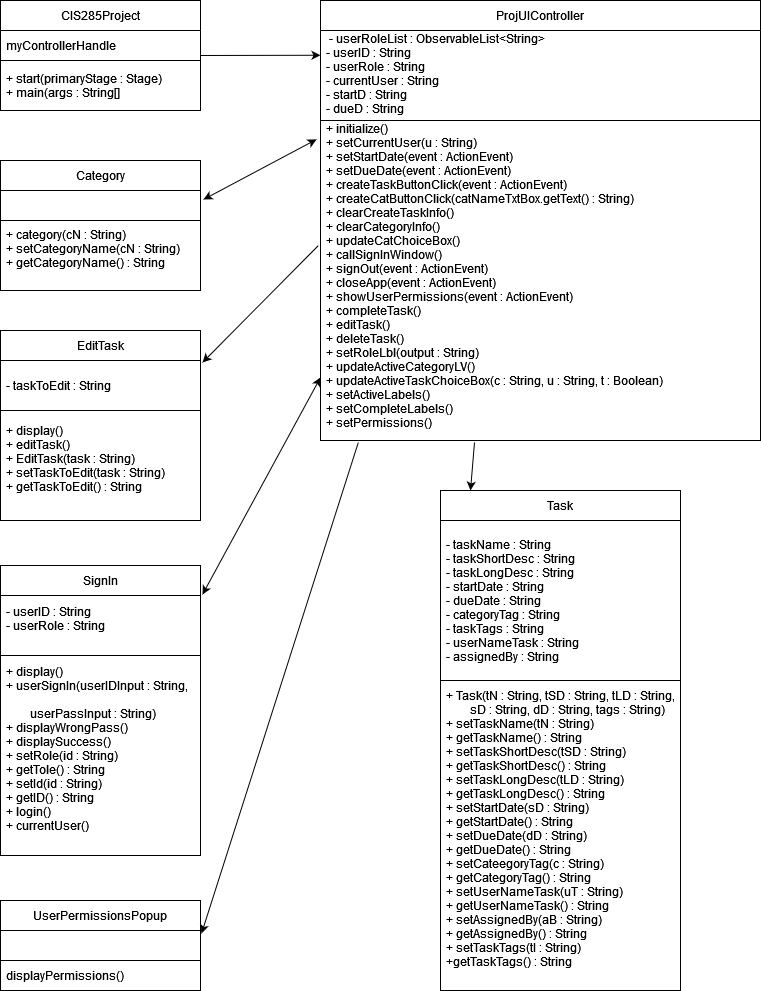

The diagram above was exported from draw.io. Its source (the exported page's mxGraphModel, read from the mxfile embedded in the PNG):
<mxGraphModel dx="1102" dy="572" grid="1" gridSize="10" guides="1" tooltips="1" connect="1" arrows="1" fold="1" page="1" pageScale="1" pageWidth="827" pageHeight="1169" math="0" shadow="0">
  <root>
    <mxCell id="WIyWlLk6GJQsqaUBKTNV-0" />
    <mxCell id="WIyWlLk6GJQsqaUBKTNV-1" parent="WIyWlLk6GJQsqaUBKTNV-0" />
    <mxCell id="FjSeBQqg0vi3ovNjzJ7A-0" value="CIS285Project" style="swimlane;fontStyle=0;childLayout=stackLayout;horizontal=1;startSize=30;horizontalStack=0;resizeParent=1;resizeParentMax=0;resizeLast=0;collapsible=1;marginBottom=0;" vertex="1" parent="WIyWlLk6GJQsqaUBKTNV-1">
      <mxGeometry x="40" y="20" width="200" height="110" as="geometry">
        <mxRectangle x="344" y="30" width="50" height="30" as="alternateBounds" />
      </mxGeometry>
    </mxCell>
    <mxCell id="FjSeBQqg0vi3ovNjzJ7A-2" value="myControllerHandle" style="text;strokeColor=none;fillColor=none;align=left;verticalAlign=middle;spacingLeft=4;spacingRight=4;overflow=hidden;points=[[0,0.5],[1,0.5]];portConstraint=eastwest;rotatable=0;" vertex="1" parent="FjSeBQqg0vi3ovNjzJ7A-0">
      <mxGeometry y="30" width="200" height="30" as="geometry" />
    </mxCell>
    <mxCell id="FjSeBQqg0vi3ovNjzJ7A-3" value="+ start(primaryStage : Stage)&#10;+ main(args : String[]" style="text;strokeColor=default;fillColor=none;align=left;verticalAlign=middle;spacingLeft=4;spacingRight=4;overflow=hidden;points=[[0,0.5],[1,0.5]];portConstraint=eastwest;rotatable=0;" vertex="1" parent="FjSeBQqg0vi3ovNjzJ7A-0">
      <mxGeometry y="60" width="200" height="50" as="geometry" />
    </mxCell>
    <mxCell id="FjSeBQqg0vi3ovNjzJ7A-4" value="ProjUIController" style="swimlane;fontStyle=0;childLayout=stackLayout;horizontal=1;startSize=30;horizontalStack=0;resizeParent=1;resizeParentMax=0;resizeLast=0;collapsible=1;marginBottom=0;strokeColor=default;" vertex="1" parent="WIyWlLk6GJQsqaUBKTNV-1">
      <mxGeometry x="360" y="20" width="440" height="440" as="geometry" />
    </mxCell>
    <mxCell id="FjSeBQqg0vi3ovNjzJ7A-5" value=" - userRoleList : ObservableList&lt;String&gt;&#10;- userID : String&#10;- userRole : String&#10;- currentUser : String&#10;- startD : String&#10;- dueD : String&#10;&#10;&#10;" style="text;strokeColor=none;fillColor=none;align=left;verticalAlign=middle;spacingLeft=4;spacingRight=4;overflow=hidden;points=[[0,0.5],[1,0.5]];portConstraint=eastwest;rotatable=0;" vertex="1" parent="FjSeBQqg0vi3ovNjzJ7A-4">
      <mxGeometry y="30" width="440" height="90" as="geometry" />
    </mxCell>
    <mxCell id="FjSeBQqg0vi3ovNjzJ7A-7" value="+ initialize()&#10;+ setCurrentUser(u : String)&#10;+ setStartDate(event : ActionEvent)&#10;+ setDueDate(event : ActionEvent)&#10;+ createTaskButtonClick(event : ActionEvent)&#10;+ createCatButtonClick(catNameTxtBox.getText() : String)&#10;+ clearCreateTaskInfo()&#10;+ clearCategoryInfo()&#10;+ updateCatChoiceBox()&#10;+ callSignInWindow()&#10;+ signOut(event : ActionEvent)&#10;+ closeApp(event : ActionEvent)&#10;+ showUserPermissions(event : ActionEvent)&#10;+ completeTask()&#10;+ editTask()&#10;+ deleteTask()&#10;+ setRoleLbl(output : String)&#10;+ updateActiveCategoryLV()&#10;+ updateActiveTaskChoiceBox(c : String, u : String, t : Boolean)&#10;+ setActiveLabels()&#10;+ setCompleteLabels()&#10;+ setPermissions()&#10;" style="text;strokeColor=default;fillColor=none;align=left;verticalAlign=middle;spacingLeft=4;spacingRight=4;overflow=hidden;points=[[0,0.5],[1,0.5]];portConstraint=eastwest;rotatable=0;" vertex="1" parent="FjSeBQqg0vi3ovNjzJ7A-4">
      <mxGeometry y="120" width="440" height="320" as="geometry" />
    </mxCell>
    <mxCell id="FjSeBQqg0vi3ovNjzJ7A-8" value="Category" style="swimlane;fontStyle=0;childLayout=stackLayout;horizontal=1;startSize=30;horizontalStack=0;resizeParent=1;resizeParentMax=0;resizeLast=0;collapsible=1;marginBottom=0;strokeColor=default;" vertex="1" parent="WIyWlLk6GJQsqaUBKTNV-1">
      <mxGeometry x="40" y="180" width="200" height="130" as="geometry" />
    </mxCell>
    <mxCell id="FjSeBQqg0vi3ovNjzJ7A-9" value=" " style="text;strokeColor=default;fillColor=none;align=left;verticalAlign=middle;spacingLeft=4;spacingRight=4;overflow=hidden;points=[[0,0.5],[1,0.5]];portConstraint=eastwest;rotatable=0;" vertex="1" parent="FjSeBQqg0vi3ovNjzJ7A-8">
      <mxGeometry y="30" width="200" height="30" as="geometry" />
    </mxCell>
    <mxCell id="FjSeBQqg0vi3ovNjzJ7A-10" value="+ category(cN : String)&#10;+ setCategoryName(cN : String)&#10;+ getCategoryName() : String&#10;" style="text;strokeColor=none;fillColor=none;align=left;verticalAlign=middle;spacingLeft=4;spacingRight=4;overflow=hidden;points=[[0,0.5],[1,0.5]];portConstraint=eastwest;rotatable=0;" vertex="1" parent="FjSeBQqg0vi3ovNjzJ7A-8">
      <mxGeometry y="60" width="200" height="70" as="geometry" />
    </mxCell>
    <mxCell id="FjSeBQqg0vi3ovNjzJ7A-12" value="EditTask" style="swimlane;fontStyle=0;childLayout=stackLayout;horizontal=1;startSize=30;horizontalStack=0;resizeParent=1;resizeParentMax=0;resizeLast=0;collapsible=1;marginBottom=0;strokeColor=default;" vertex="1" parent="WIyWlLk6GJQsqaUBKTNV-1">
      <mxGeometry x="40" y="350" width="200" height="190" as="geometry" />
    </mxCell>
    <mxCell id="FjSeBQqg0vi3ovNjzJ7A-13" value="- taskToEdit : String" style="text;strokeColor=default;fillColor=none;align=left;verticalAlign=middle;spacingLeft=4;spacingRight=4;overflow=hidden;points=[[0,0.5],[1,0.5]];portConstraint=eastwest;rotatable=0;" vertex="1" parent="FjSeBQqg0vi3ovNjzJ7A-12">
      <mxGeometry y="30" width="200" height="50" as="geometry" />
    </mxCell>
    <mxCell id="FjSeBQqg0vi3ovNjzJ7A-14" value="+ display()&#10;+ editTask()&#10;+ EditTask(task : String)&#10;+ setTaskToEdit(task : String)&#10;+ getTaskToEdit() : String&#10;" style="text;strokeColor=none;fillColor=none;align=left;verticalAlign=middle;spacingLeft=4;spacingRight=4;overflow=hidden;points=[[0,0.5],[1,0.5]];portConstraint=eastwest;rotatable=0;" vertex="1" parent="FjSeBQqg0vi3ovNjzJ7A-12">
      <mxGeometry y="80" width="200" height="110" as="geometry" />
    </mxCell>
    <mxCell id="FjSeBQqg0vi3ovNjzJ7A-16" value="SignIn" style="swimlane;fontStyle=0;childLayout=stackLayout;horizontal=1;startSize=30;horizontalStack=0;resizeParent=1;resizeParentMax=0;resizeLast=0;collapsible=1;marginBottom=0;strokeColor=default;" vertex="1" parent="WIyWlLk6GJQsqaUBKTNV-1">
      <mxGeometry x="40" y="585" width="200" height="290" as="geometry" />
    </mxCell>
    <mxCell id="FjSeBQqg0vi3ovNjzJ7A-17" value="- userID : String&#10;- userRole : String&#10;" style="text;strokeColor=default;fillColor=none;align=left;verticalAlign=middle;spacingLeft=4;spacingRight=4;overflow=hidden;points=[[0,0.5],[1,0.5]];portConstraint=eastwest;rotatable=0;" vertex="1" parent="FjSeBQqg0vi3ovNjzJ7A-16">
      <mxGeometry y="30" width="200" height="60" as="geometry" />
    </mxCell>
    <mxCell id="FjSeBQqg0vi3ovNjzJ7A-18" value="+ display()&#10;+ userSignIn(userIDInput : String, &#10;&#10;        userPassInput : String)&#10;+ displayWrongPass()&#10;+ displaySuccess()&#10;+ setRole(id : String)&#10;+ getTole() : String&#10;+ setId(id : String)&#10;+ getID() : String&#10;+ login()&#10;+ currentUser()&#10;" style="text;strokeColor=none;fillColor=none;align=left;verticalAlign=middle;spacingLeft=4;spacingRight=4;overflow=hidden;points=[[0,0.5],[1,0.5]];portConstraint=eastwest;rotatable=0;" vertex="1" parent="FjSeBQqg0vi3ovNjzJ7A-16">
      <mxGeometry y="90" width="200" height="200" as="geometry" />
    </mxCell>
    <mxCell id="FjSeBQqg0vi3ovNjzJ7A-20" value="Task" style="swimlane;fontStyle=0;childLayout=stackLayout;horizontal=1;startSize=30;horizontalStack=0;resizeParent=1;resizeParentMax=0;resizeLast=0;collapsible=1;marginBottom=0;strokeColor=default;" vertex="1" parent="WIyWlLk6GJQsqaUBKTNV-1">
      <mxGeometry x="480" y="510" width="240" height="500" as="geometry" />
    </mxCell>
    <mxCell id="FjSeBQqg0vi3ovNjzJ7A-21" value="- taskName : String&#10;- taskShortDesc : String&#10;- taskLongDesc : String&#10;- startDate : String&#10;- dueDate : String&#10;- categoryTag : String&#10;- taskTags : String&#10;- userNameTask : String&#10;- assignedBy : String" style="text;strokeColor=default;fillColor=none;align=left;verticalAlign=middle;spacingLeft=4;spacingRight=4;overflow=hidden;points=[[0,0.5],[1,0.5]];portConstraint=eastwest;rotatable=0;" vertex="1" parent="FjSeBQqg0vi3ovNjzJ7A-20">
      <mxGeometry y="30" width="240" height="160" as="geometry" />
    </mxCell>
    <mxCell id="FjSeBQqg0vi3ovNjzJ7A-22" value="+ Task(tN : String, tSD : String, tLD : String,&#10;        sD : String, dD : String, tags : String)&#10;+ setTaskName(tN : String)&#10;+ getTaskName() : String&#10;+ setTaskShortDesc(tSD : String)&#10;+ getTaskShortDesc() : String&#10;+ setTaskLongDesc(tLD : String)&#10;+ getTaskLongDesc() : String&#10;+ setStartDate(sD : String)&#10;+ getStartDate() : String&#10;+ setDueDate(dD : String)&#10;+ getDueDate() : String&#10;+ setCateegoryTag(c : String)&#10;+ getCategoryTag() : String&#10;+ setUserNameTask(uT : String)&#10;+ getUserNameTask() : String&#10;+ setAssignedBy(aB : String)&#10;+ getAssignedBy() : String&#10;+ setTaskTags(tI : String)&#10;+getTaskTags() : String&#10;" style="text;strokeColor=none;fillColor=none;align=left;verticalAlign=middle;spacingLeft=4;spacingRight=4;overflow=hidden;points=[[0,0.5],[1,0.5]];portConstraint=eastwest;rotatable=0;" vertex="1" parent="FjSeBQqg0vi3ovNjzJ7A-20">
      <mxGeometry y="190" width="240" height="310" as="geometry" />
    </mxCell>
    <mxCell id="FjSeBQqg0vi3ovNjzJ7A-24" value="UserPermissionsPopup" style="swimlane;fontStyle=0;childLayout=stackLayout;horizontal=1;startSize=30;horizontalStack=0;resizeParent=1;resizeParentMax=0;resizeLast=0;collapsible=1;marginBottom=0;strokeColor=default;" vertex="1" parent="WIyWlLk6GJQsqaUBKTNV-1">
      <mxGeometry x="40" y="920" width="200" height="90" as="geometry" />
    </mxCell>
    <mxCell id="FjSeBQqg0vi3ovNjzJ7A-25" value=" " style="text;strokeColor=default;fillColor=none;align=left;verticalAlign=middle;spacingLeft=4;spacingRight=4;overflow=hidden;points=[[0,0.5],[1,0.5]];portConstraint=eastwest;rotatable=0;" vertex="1" parent="FjSeBQqg0vi3ovNjzJ7A-24">
      <mxGeometry y="30" width="200" height="30" as="geometry" />
    </mxCell>
    <mxCell id="FjSeBQqg0vi3ovNjzJ7A-26" value="displayPermissions()" style="text;strokeColor=none;fillColor=none;align=left;verticalAlign=middle;spacingLeft=4;spacingRight=4;overflow=hidden;points=[[0,0.5],[1,0.5]];portConstraint=eastwest;rotatable=0;" vertex="1" parent="FjSeBQqg0vi3ovNjzJ7A-24">
      <mxGeometry y="60" width="200" height="30" as="geometry" />
    </mxCell>
    <mxCell id="FjSeBQqg0vi3ovNjzJ7A-28" value="" style="endArrow=classic;html=1;rounded=0;exitX=1;exitY=0.5;exitDx=0;exitDy=0;entryX=0;entryY=0.275;entryDx=0;entryDy=0;entryPerimeter=0;" edge="1" parent="WIyWlLk6GJQsqaUBKTNV-1" source="FjSeBQqg0vi3ovNjzJ7A-0" target="FjSeBQqg0vi3ovNjzJ7A-5">
      <mxGeometry width="50" height="50" relative="1" as="geometry">
        <mxPoint x="360" y="350" as="sourcePoint" />
        <mxPoint x="410" y="300" as="targetPoint" />
      </mxGeometry>
    </mxCell>
    <mxCell id="FjSeBQqg0vi3ovNjzJ7A-29" value="" style="endArrow=classic;startArrow=classic;html=1;rounded=0;exitX=1.015;exitY=0.3;exitDx=0;exitDy=0;exitPerimeter=0;entryX=-0.009;entryY=0.059;entryDx=0;entryDy=0;entryPerimeter=0;" edge="1" parent="WIyWlLk6GJQsqaUBKTNV-1" source="FjSeBQqg0vi3ovNjzJ7A-9" target="FjSeBQqg0vi3ovNjzJ7A-7">
      <mxGeometry width="50" height="50" relative="1" as="geometry">
        <mxPoint x="360" y="260" as="sourcePoint" />
        <mxPoint x="410" y="210" as="targetPoint" />
      </mxGeometry>
    </mxCell>
    <mxCell id="FjSeBQqg0vi3ovNjzJ7A-31" value="" style="endArrow=classic;html=1;rounded=0;entryX=1.01;entryY=0.04;entryDx=0;entryDy=0;entryPerimeter=0;exitX=-0.005;exitY=0.391;exitDx=0;exitDy=0;exitPerimeter=0;" edge="1" parent="WIyWlLk6GJQsqaUBKTNV-1" source="FjSeBQqg0vi3ovNjzJ7A-7" target="FjSeBQqg0vi3ovNjzJ7A-13">
      <mxGeometry width="50" height="50" relative="1" as="geometry">
        <mxPoint x="280" y="320" as="sourcePoint" />
        <mxPoint x="330" y="270" as="targetPoint" />
      </mxGeometry>
    </mxCell>
    <mxCell id="FjSeBQqg0vi3ovNjzJ7A-32" value="" style="endArrow=classic;startArrow=classic;html=1;rounded=0;entryX=0;entryY=0.803;entryDx=0;entryDy=0;entryPerimeter=0;exitX=1.01;exitY=0.1;exitDx=0;exitDy=0;exitPerimeter=0;" edge="1" parent="WIyWlLk6GJQsqaUBKTNV-1" source="FjSeBQqg0vi3ovNjzJ7A-16" target="FjSeBQqg0vi3ovNjzJ7A-7">
      <mxGeometry width="50" height="50" relative="1" as="geometry">
        <mxPoint x="280" y="540" as="sourcePoint" />
        <mxPoint x="330" y="490" as="targetPoint" />
      </mxGeometry>
    </mxCell>
    <mxCell id="FjSeBQqg0vi3ovNjzJ7A-33" value="" style="endArrow=classic;html=1;rounded=0;entryX=1.005;entryY=0.367;entryDx=0;entryDy=0;entryPerimeter=0;exitX=0.086;exitY=1.006;exitDx=0;exitDy=0;exitPerimeter=0;" edge="1" parent="WIyWlLk6GJQsqaUBKTNV-1" source="FjSeBQqg0vi3ovNjzJ7A-7" target="FjSeBQqg0vi3ovNjzJ7A-24">
      <mxGeometry width="50" height="50" relative="1" as="geometry">
        <mxPoint x="360" y="620" as="sourcePoint" />
        <mxPoint x="410" y="570" as="targetPoint" />
      </mxGeometry>
    </mxCell>
    <mxCell id="FjSeBQqg0vi3ovNjzJ7A-34" value="" style="endArrow=classic;html=1;rounded=0;exitX=0.35;exitY=1.006;exitDx=0;exitDy=0;exitPerimeter=0;" edge="1" parent="WIyWlLk6GJQsqaUBKTNV-1" source="FjSeBQqg0vi3ovNjzJ7A-7">
      <mxGeometry width="50" height="50" relative="1" as="geometry">
        <mxPoint x="460" y="520" as="sourcePoint" />
        <mxPoint x="510" y="510" as="targetPoint" />
      </mxGeometry>
    </mxCell>
  </root>
</mxGraphModel>